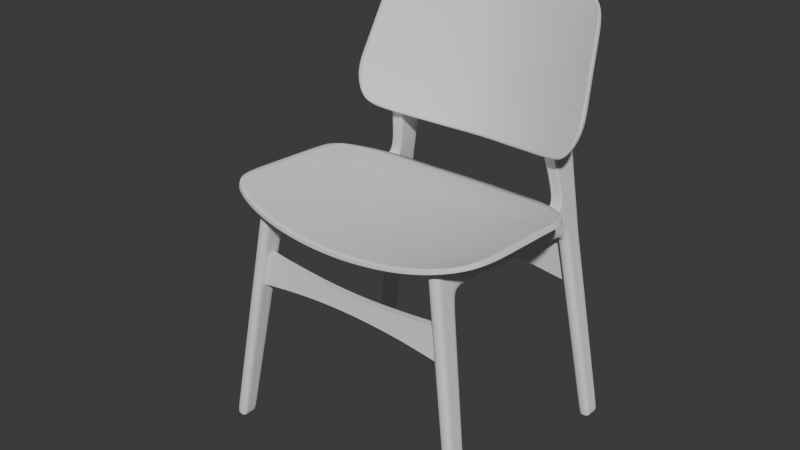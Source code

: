 # Source: chair.blend  (saved by Blender 5.1.30; exported with 4.5.12 LTS)
import bpy
from mathutils import Matrix  # noqa: F401  (used for matrix-valued properties, if any)

bpy.ops.wm.read_factory_settings(use_empty=True)
scene = bpy.context.scene
scene.name = 'Scene'

# ---- collections
col_chair = bpy.data.collections.new('chair'); scene.collection.children.link(col_chair)
col_references = bpy.data.collections.new('References'); scene.collection.children.link(col_references)

# ---- world
world_world = bpy.data.worlds.new('World'); scene.world = world_world
world_world.use_nodes = True; world_world.node_tree.nodes.clear()
_N = world_world.node_tree.nodes; _L = world_world.node_tree.links
n0 = _N.new('ShaderNodeOutputWorld'); n0.name = 'World Output'; n0.location = (200, 100)
n1 = _N.new('ShaderNodeBackground'); n1.name = 'Background'; n1.location = (-200, 100)
n1.inputs[0].default_value = (0.05088, 0.05088, 0.05088, 1.0)
_L.new(n1.outputs[0], n0.inputs[0])
n0.is_active_output = True
world_world.color = (0.05088, 0.05088, 0.05088)
world_world.sun_shadow_jitter_overblur = 0.0

# ---- meshes
me_cube_001 = bpy.data.meshes.new('Cube.001')
me_cube_001.from_pydata([(-0.09391, -0.09092, -0.09391), (-0.0829, 0.05251, 2.284), (-0.09391, 0.08223, -0.09391), (-0.0829, 0.2948, 2.272), (0.09391, -0.09092, -0.09391), (0.1049, 0.05251, 2.284), (0.09391, 0.08223, -0.09391), (0.1049, 0.2948, 2.272), (-0.0829, 0.03667, 2.026), (-0.08666, 0.2713, 2.011), (0.1012, 0.2713, 2.011), (0.1049, 0.03667, 2.026), (-0.0829, 1.851, 2.19), (0.1049, 1.851, 2.19), (-0.1004, 1.864, 1.798), (0.08743, 1.864, 1.798), (-0.0829, 2.077, 2.199), (0.1049, 2.077, 2.199), (-0.09661, 2.09, 1.821), (0.0912, 2.09, 1.821), (-0.09391, 1.999, -0.09255), (0.09391, 1.999, -0.09255), (-0.09391, 2.178, -0.09287), (0.09391, 2.178, -0.09287), (-0.07932, 1.739, 2.738), (0.1049, 1.726, 2.725), (-0.0829, 2.072, 2.734), (0.1049, 2.072, 2.734), (-0.0829, 2.074, 3.568), (0.1049, 2.059, 3.568), (-0.0829, 2.23, 3.576), (0.1049, 2.23, 3.576), (-0.0829, 2.094, 3.625), (0.1049, 2.082, 3.625), (-0.0829, 2.184, 3.662), (0.1049, 2.184, 3.662), (-0.0812, 2.111, 3.684), (0.1032, 2.103, 3.684), (-0.0812, 2.12, 3.714), (0.1032, 2.112, 3.714), (-0.09391, 0.08426, -0.07158), (0.09391, 0.08426, -0.07158), (0.09391, -0.08955, -0.07157), (-0.09391, -0.08955, -0.07157), (-0.09391, -0.02843, -0.09391), (-0.0829, 0.1399, 2.28), (0.09391, -0.02843, -0.09391), (0.1049, 0.1399, 2.28), (0.1038, 0.1214, 2.022), (-0.08397, 0.1214, 2.022), (-0.09391, -0.02682, -0.07157), (0.09391, -0.02682, -0.07157), (-0.08317, 0.03354, 1.974), (-0.08694, 0.2667, 1.959), (0.1009, 0.2667, 1.959), (0.1046, 0.03354, 1.974), (-0.08425, 0.1177, 1.97), (0.1036, 0.1177, 1.97), (-0.1005, 1.866, 1.769), (0.08727, 1.866, 1.769), (-0.09678, 2.091, 1.792), (0.09104, 2.091, 1.792), (-0.0829, 1.043, 2.233), (-0.09037, 1.037, 1.919), (0.09744, 1.037, 1.919), (0.1049, 1.043, 2.233), (-0.0829, 0.2082, 2.276), (0.09391, 0.02039, -0.09391), (-0.08516, 0.1875, 2.017), (-0.09391, 0.02218, -0.07158), (-0.09391, 0.02039, -0.09391), (0.1049, 0.2082, 2.276), (0.1027, 0.1875, 2.017), (0.09391, 0.02218, -0.07158), (0.1024, 0.1834, 1.965), (-0.08544, 0.1834, 1.965), (-0.09385, 1.997, -0.07655), (-0.09382, 2.178, -0.07668), (0.09397, 1.997, -0.07655), (0.094, 2.178, -0.07668), (-0.09909, 1.941, 1.806), (0.08872, 1.941, 1.806), (-0.0829, 1.928, 2.193), (0.1049, 1.928, 2.193), (-0.09391, 2.06, -0.09266), (0.09391, 2.06, -0.09266), (-0.0829, 1.907, 2.728), (0.1049, 1.907, 2.728), (-0.0829, 2.128, 3.571), (0.1049, 2.128, 3.571), (-0.0829, 2.125, 3.638), (0.1049, 2.125, 3.638), (-0.0812, 2.114, 3.694), (0.1032, 2.106, 3.694), (0.08856, 1.943, 1.777), (-0.09925, 1.943, 1.777), (0.09398, 2.059, -0.07659), (-0.09384, 2.059, -0.07659), (-0.09785, 2.015, 1.813), (-0.0829, 2.003, 2.196), (-0.09391, 2.119, -0.09276), (-0.0829, 1.989, 2.731), (-0.0829, 2.179, 3.574), (-0.0829, 2.154, 3.65), (-0.0812, 2.117, 3.704), (0.0898, 2.017, 1.784), (0.09399, 2.118, -0.07663), (0.08996, 2.015, 1.813), (0.1049, 2.003, 2.196), (0.09391, 2.119, -0.09276), (0.1049, 1.989, 2.731), (0.1049, 2.179, 3.574), (0.1049, 2.154, 3.65), (0.1032, 2.109, 3.704), (-0.09802, 2.017, 1.784), (-0.09383, 2.118, -0.07663), (-0.08741, 1.448, 2.195), (0.1004, 1.448, 2.195), (-0.09037, 1.451, 1.877), (0.09744, 1.451, 1.877), (-0.1039, 1.554, 2.128), (0.08388, 1.554, 2.128), (-0.09037, 1.554, 1.867), (0.09744, 1.554, 1.867), (-0.1048, 1.773, 2.114), (0.08306, 1.773, 2.114), (-0.09037, 1.783, 1.843), (0.09744, 1.783, 1.843)], [], [(68, 66, 3, 9), (126, 124, 12, 14), (48, 47, 5, 11), (5, 1, 8, 11), (57, 48, 11, 55), (11, 8, 52, 55), (75, 68, 9, 53), (127, 126, 14, 15), (125, 127, 15, 13), (124, 125, 13, 12), (98, 99, 16, 18), (108, 107, 19, 17), (82, 12, 24, 86), (115, 77, 22, 100), (96, 78, 21, 85), (109, 100, 22, 23), (108, 17, 27, 110), (17, 16, 26, 27), (88, 28, 32, 90), (86, 24, 28, 88), (12, 13, 25, 24), (110, 27, 31, 111), (112, 35, 39, 113), (24, 25, 29, 28), (111, 31, 35, 112), (31, 30, 34, 35), (90, 32, 36, 92), (35, 34, 38, 39), (70, 69, 40, 2), (32, 33, 37, 36), (46, 51, 42, 4), (67, 73, 51, 46), (0, 43, 50, 44), (52, 8, 49, 56), (74, 72, 48, 57), (71, 66, 45, 47), (72, 71, 47, 48), (8, 1, 45, 49), (42, 43, 0, 4), (2, 40, 41, 6), (104, 113, 39, 38), (28, 29, 33, 32), (27, 26, 30, 31), (77, 79, 23, 22), (18, 16, 17, 19), (78, 76, 20, 21), (40, 53, 54, 41), (18, 19, 61, 60), (44, 46, 4, 0), (53, 9, 10, 54), (47, 45, 1, 5), (73, 74, 57, 51), (43, 52, 56, 50), (69, 75, 53, 40), (55, 52, 43, 42), (51, 57, 55, 42), (3, 7, 65, 62), (15, 14, 58, 59), (81, 15, 59, 94), (98, 18, 60, 114), (2, 6, 67, 70), (7, 10, 64, 65), (10, 9, 63, 64), (9, 3, 62, 63), (70, 67, 46, 44), (50, 56, 75, 69), (41, 54, 74, 73), (10, 7, 71, 72), (7, 3, 66, 71), (54, 10, 72, 74), (6, 41, 73, 67), (44, 50, 69, 70), (56, 49, 68, 75), (49, 45, 66, 68), (59, 58, 76, 78), (60, 61, 79, 77), (94, 59, 78, 96), (114, 60, 77, 115), (58, 95, 97, 76), (105, 94, 96, 106), (14, 80, 95, 58), (107, 81, 94, 105), (36, 37, 93, 92), (103, 90, 92, 104), (29, 89, 91, 33), (33, 91, 93, 37), (25, 87, 89, 29), (101, 86, 88, 102), (102, 88, 90, 103), (13, 83, 87, 25), (21, 20, 84, 85), (106, 96, 85, 109), (76, 97, 84, 20), (99, 82, 86, 101), (13, 15, 81, 83), (14, 12, 82, 80), (16, 99, 101, 26), (79, 106, 109, 23), (30, 102, 103, 34), (26, 101, 102, 30), (34, 103, 104, 38), (19, 107, 105, 61), (61, 105, 106, 79), (95, 114, 115, 97), (80, 98, 114, 95), (92, 93, 113, 104), (89, 111, 112, 91), (91, 112, 113, 93), (87, 110, 111, 89), (83, 108, 110, 87), (85, 84, 100, 109), (97, 115, 100, 84), (83, 81, 107, 108), (80, 82, 99, 98), (62, 65, 117, 116), (65, 64, 119, 117), (64, 63, 118, 119), (63, 62, 116, 118), (116, 117, 121, 120), (117, 119, 123, 121), (119, 118, 122, 123), (120, 121, 125, 124), (121, 123, 127, 125), (123, 122, 126, 127), (122, 120, 124, 126), (118, 116, 120, 122)])
me_cube_001.polygons.foreach_set('use_smooth', [True] * 126)
_k = {(3, 66): 1.0, (5, 47): 1.0, (12, 124): 1.0, (13, 125): 1.0, (12, 24): 1.0, (13, 25): 1.0, (24, 28): 1.0, (25, 29): 1.0, (28, 32): 1.0, (29, 33): 1.0, (38, 104): 1.0, (37, 93): 1.0, (33, 37): 1.0, (32, 36): 1.0, (1, 45): 1.0, (47, 71): 1.0, (3, 62): 1.0, (7, 65): 1.0, (1, 5): 1.0, (24, 25): 1.0, (45, 66): 1.0, (7, 71): 1.0, (36, 92): 1.0, (93, 113): 1.0, (92, 104): 1.0, (39, 113): 1.0, (62, 116): 1.0, (65, 117): 1.0, (116, 117): 1.0, (116, 120): 1.0, (117, 121): 1.0, (120, 124): 1.0, (121, 125): 1.0}
me_cube_001.attributes.new('crease_edge', 'FLOAT', 'EDGE').data.foreach_set('value', [_k.get((min(e.vertices), max(e.vertices)), 0.0) for e in me_cube_001.edges])
_uv = me_cube_001.uv_layers.new(name='UVMap')
_uv.uv.foreach_set('vector', [0.5974, 0.1607, 0.625, 0.1607, 0.625, 0.25, 0.5974, 0.25, 0.5974, 0.25, 0.625, 0.25, 0.625, 0.25, 0.5974, 0.25, 0.5974, 0.6598, 0.625, 0.6598, 0.625, 0.75, 0.5974, 0.75, 0.625, 0.75, 0.625, 1.0, 0.5974, 1.0, 0.5974, 0.75, 0.5919, 0.6598, 0.5974, 0.6598, 0.5974, 0.75, 0.5919, 0.75, 0.5974, 0.75, 0.5974, 1.0, 0.5919, 1.0, 0.5919, 0.75, 0.5919, 0.1607, 0.5974, 0.1607, 0.5974, 0.25, 0.5919, 0.25, 0.5974, 0.5, 0.5974, 0.25, 0.5974, 0.25, 0.5974, 0.5, 0.625, 0.5, 0.5974, 0.5, 0.5974, 0.5, 0.625, 0.5, 0.875, 0.5, 0.625, 0.5, 0.625, 0.5, 0.875, 0.5, 0.5974, 0.25, 0.625, 0.25, 0.625, 0.25, 0.5974, 0.25, 0.625, 0.5, 0.5974, 0.5, 0.5974, 0.5, 0.625, 0.5, 0.625, 0.25, 0.625, 0.25, 0.625, 0.25, 0.625, 0.25, 0.5974, 0.25, 0.5974, 0.25, 0.5974, 0.25, 0.5974, 0.25, 0.5974, 0.5, 0.5974, 0.5, 0.5974, 0.5, 0.5974, 0.5, 0.5974, 0.5, 0.5974, 0.25, 0.5974, 0.25, 0.5974, 0.5, 0.625, 0.5, 0.625, 0.5, 0.625, 0.5, 0.625, 0.5, 0.625, 0.5, 0.625, 0.25, 0.625, 0.25, 0.625, 0.5, 0.625, 0.25, 0.625, 0.25, 0.625, 0.25, 0.625, 0.25, 0.625, 0.25, 0.625, 0.25, 0.625, 0.25, 0.625, 0.25, 0.875, 0.5, 0.625, 0.5, 0.625, 0.5, 0.875, 0.5, 0.625, 0.5, 0.625, 0.5, 0.625, 0.5, 0.625, 0.5, 0.625, 0.5, 0.625, 0.5, 0.625, 0.5, 0.625, 0.5, 0.875, 0.5, 0.625, 0.5, 0.625, 0.5, 0.875, 0.5, 0.625, 0.5, 0.625, 0.5, 0.625, 0.5, 0.625, 0.5, 0.625, 0.5, 0.625, 0.25, 0.625, 0.25, 0.625, 0.5, 0.625, 0.25, 0.625, 0.25, 0.625, 0.25, 0.625, 0.25, 0.625, 0.5, 0.625, 0.25, 0.625, 0.25, 0.625, 0.5, 0.375, 0.1607, 0.3774, 0.1607, 0.3774, 0.25, 0.375, 0.25, 0.875, 0.5, 0.625, 0.5, 0.625, 0.5, 0.875, 0.5, 0.375, 0.6598, 0.3774, 0.6598, 0.3774, 0.75, 0.375, 0.75, 0.375, 0.5893, 0.3774, 0.5893, 0.3774, 0.6598, 0.375, 0.6598, 0.375, 0.0, 0.3774, 0.0, 0.3774, 0.09023, 0.375, 0.09022, 0.5919, 0.0, 0.5974, 0.0, 0.5974, 0.09023, 0.5919, 0.09022, 0.5919, 0.5893, 0.5974, 0.5893, 0.5974, 0.6598, 0.5919, 0.6598, 0.625, 0.5893, 0.875, 0.5893, 0.875, 0.6598, 0.625, 0.6598, 0.5974, 0.5893, 0.625, 0.5893, 0.625, 0.6598, 0.5974, 0.6598, 0.5974, 0.0, 0.625, 0.0, 0.625, 0.09023, 0.5974, 0.09023, 0.3774, 0.75, 0.3774, 1.0, 0.375, 1.0, 0.375, 0.75, 0.375, 0.25, 0.3774, 0.25, 0.3774, 0.5, 0.375, 0.5, 0.875, 0.5, 0.625, 0.5, 0.625, 0.5, 0.875, 0.5, 0.875, 0.5, 0.625, 0.5, 0.625, 0.5, 0.875, 0.5, 0.625, 0.5, 0.625, 0.25, 0.625, 0.25, 0.625, 0.5, 0.5974, 0.25, 0.5974, 0.5, 0.5974, 0.5, 0.5974, 0.25, 0.5974, 0.25, 0.625, 0.25, 0.625, 0.5, 0.5974, 0.5, 0.5974, 0.5, 0.5974, 0.25, 0.5974, 0.25, 0.5974, 0.5, 0.3774, 0.25, 0.5919, 0.25, 0.5919, 0.5, 0.3774, 0.5, 0.5974, 0.25, 0.5974, 0.5, 0.5974, 0.5, 0.5974, 0.25, 0.125, 0.6598, 0.375, 0.6598, 0.375, 0.75, 0.125, 0.75, 0.5919, 0.25, 0.5974, 0.25, 0.5974, 0.5, 0.5919, 0.5, 0.625, 0.6598, 0.875, 0.6598, 0.875, 0.75, 0.625, 0.75, 0.3774, 0.5893, 0.5919, 0.5893, 0.5919, 0.6598, 0.3774, 0.6598, 0.3774, 0.0, 0.5919, 0.0, 0.5919, 0.09022, 0.3774, 0.09023, 0.3774, 0.1607, 0.5919, 0.1607, 0.5919, 0.25, 0.3774, 0.25, 0.5919, 0.75, 0.5919, 1.0, 0.3774, 1.0, 0.3774, 0.75, 0.3774, 0.6598, 0.5919, 0.6598, 0.5919, 0.75, 0.3774, 0.75, 0.875, 0.5, 0.625, 0.5, 0.625, 0.5, 0.875, 0.5, 0.5974, 0.5, 0.5974, 0.25, 0.5974, 0.25, 0.5974, 0.5, 0.5974, 0.5, 0.5974, 0.5, 0.5974, 0.5, 0.5974, 0.5, 0.5974, 0.25, 0.5974, 0.25, 0.5974, 0.25, 0.5974, 0.25, 0.125, 0.5, 0.375, 0.5, 0.375, 0.5893, 0.125, 0.5893, 0.625, 0.5, 0.5974, 0.5, 0.5974, 0.5, 0.625, 0.5, 0.5974, 0.5, 0.5974, 0.25, 0.5974, 0.25, 0.5974, 0.5, 0.5974, 0.25, 0.625, 0.25, 0.625, 0.25, 0.5974, 0.25, 0.125, 0.5893, 0.375, 0.5893, 0.375, 0.6598, 0.125, 0.6598, 0.3774, 0.09023, 0.5919, 0.09022, 0.5919, 0.1607, 0.3774, 0.1607, 0.3774, 0.5, 0.5919, 0.5, 0.5919, 0.5893, 0.3774, 0.5893, 0.5974, 0.5, 0.625, 0.5, 0.625, 0.5893, 0.5974, 0.5893, 0.625, 0.5, 0.875, 0.5, 0.875, 0.5893, 0.625, 0.5893, 0.5919, 0.5, 0.5974, 0.5, 0.5974, 0.5893, 0.5919, 0.5893, 0.375, 0.5, 0.3774, 0.5, 0.3774, 0.5893, 0.375, 0.5893, 0.375, 0.09022, 0.3774, 0.09023, 0.3774, 0.1607, 0.375, 0.1607, 0.5919, 0.09022, 0.5974, 0.09023, 0.5974, 0.1607, 0.5919, 0.1607, 0.5974, 0.09023, 0.625, 0.09023, 0.625, 0.1607, 0.5974, 0.1607, 0.5974, 0.5, 0.5974, 0.25, 0.5974, 0.25, 0.5974, 0.5, 0.5974, 0.25, 0.5974, 0.5, 0.5974, 0.5, 0.5974, 0.25, 0.5974, 0.5, 0.5974, 0.5, 0.5974, 0.5, 0.5974, 0.5, 0.5974, 0.25, 0.5974, 0.25, 0.5974, 0.25, 0.5974, 0.25, 0.5974, 0.25, 0.5974, 0.25, 0.5974, 0.25, 0.5974, 0.25, 0.5974, 0.5, 0.5974, 0.5, 0.5974, 0.5, 0.5974, 0.5, 0.5974, 0.25, 0.5974, 0.25, 0.5974, 0.25, 0.5974, 0.25, 0.5974, 0.5, 0.5974, 0.5, 0.5974, 0.5, 0.5974, 0.5, 0.875, 0.5, 0.625, 0.5, 0.625, 0.5, 0.875, 0.5, 0.625, 0.25, 0.625, 0.25, 0.625, 0.25, 0.625, 0.25, 0.625, 0.5, 0.625, 0.5, 0.625, 0.5, 0.625, 0.5, 0.625, 0.5, 0.625, 0.5, 0.625, 0.5, 0.625, 0.5, 0.625, 0.5, 0.625, 0.5, 0.625, 0.5, 0.625, 0.5, 0.625, 0.25, 0.625, 0.25, 0.625, 0.25, 0.625, 0.25, 0.625, 0.25, 0.625, 0.25, 0.625, 0.25, 0.625, 0.25, 0.625, 0.5, 0.625, 0.5, 0.625, 0.5, 0.625, 0.5, 0.5974, 0.5, 0.5974, 0.25, 0.5974, 0.25, 0.5974, 0.5, 0.5974, 0.5, 0.5974, 0.5, 0.5974, 0.5, 0.5974, 0.5, 0.5974, 0.25, 0.5974, 0.25, 0.5974, 0.25, 0.5974, 0.25, 0.625, 0.25, 0.625, 0.25, 0.625, 0.25, 0.625, 0.25, 0.625, 0.5, 0.5974, 0.5, 0.5974, 0.5, 0.625, 0.5, 0.5974, 0.25, 0.625, 0.25, 0.625, 0.25, 0.5974, 0.25, 0.625, 0.25, 0.625, 0.25, 0.625, 0.25, 0.625, 0.25, 0.5974, 0.5, 0.5974, 0.5, 0.5974, 0.5, 0.5974, 0.5, 0.625, 0.25, 0.625, 0.25, 0.625, 0.25, 0.625, 0.25, 0.625, 0.25, 0.625, 0.25, 0.625, 0.25, 0.625, 0.25, 0.625, 0.25, 0.625, 0.25, 0.625, 0.25, 0.625, 0.25, 0.5974, 0.5, 0.5974, 0.5, 0.5974, 0.5, 0.5974, 0.5, 0.5974, 0.5, 0.5974, 0.5, 0.5974, 0.5, 0.5974, 0.5, 0.5974, 0.25, 0.5974, 0.25, 0.5974, 0.25, 0.5974, 0.25, 0.5974, 0.25, 0.5974, 0.25, 0.5974, 0.25, 0.5974, 0.25, 0.875, 0.5, 0.625, 0.5, 0.625, 0.5, 0.875, 0.5, 0.625, 0.5, 0.625, 0.5, 0.625, 0.5, 0.625, 0.5, 0.625, 0.5, 0.625, 0.5, 0.625, 0.5, 0.625, 0.5, 0.625, 0.5, 0.625, 0.5, 0.625, 0.5, 0.625, 0.5, 0.625, 0.5, 0.625, 0.5, 0.625, 0.5, 0.625, 0.5, 0.5974, 0.5, 0.5974, 0.25, 0.5974, 0.25, 0.5974, 0.5, 0.5974, 0.25, 0.5974, 0.25, 0.5974, 0.25, 0.5974, 0.25, 0.625, 0.5, 0.5974, 0.5, 0.5974, 0.5, 0.625, 0.5, 0.5974, 0.25, 0.625, 0.25, 0.625, 0.25, 0.5974, 0.25, 0.875, 0.5, 0.625, 0.5, 0.625, 0.5, 0.875, 0.5, 0.625, 0.5, 0.5974, 0.5, 0.5974, 0.5, 0.625, 0.5, 0.5974, 0.5, 0.5974, 0.25, 0.5974, 0.25, 0.5974, 0.5, 0.5974, 0.25, 0.625, 0.25, 0.625, 0.25, 0.5974, 0.25, 0.875, 0.5, 0.625, 0.5, 0.625, 0.5, 0.875, 0.5, 0.625, 0.5, 0.5974, 0.5, 0.5974, 0.5, 0.625, 0.5, 0.5974, 0.5, 0.5974, 0.25, 0.5974, 0.25, 0.5974, 0.5, 0.875, 0.5, 0.625, 0.5, 0.625, 0.5, 0.875, 0.5, 0.625, 0.5, 0.5974, 0.5, 0.5974, 0.5, 0.625, 0.5, 0.5974, 0.5, 0.5974, 0.25, 0.5974, 0.25, 0.5974, 0.5, 0.5974, 0.25, 0.625, 0.25, 0.625, 0.25, 0.5974, 0.25, 0.5974, 0.25, 0.625, 0.25, 0.625, 0.25, 0.5974, 0.25])
me_cube_001.update()
me_cube = bpy.data.meshes.new('Cube')
me_cube.from_pydata([(-0.03785, -0.03519, -0.5091), (-0.03573, -0.03519, 0.03665), (-0.03785, 0.03519, -0.5091), (-0.03573, 0.03519, 0.03665), (0.03772, -0.03519, -0.5069), (0.03589, -0.03519, 0.0301), (0.03772, 0.03519, -0.5069), (0.03589, 0.03519, 0.0301), (0.02346, 0.03519, -0.4171), (0.01173, 0.03519, -0.3779), (-9.313e-10, 0.03519, -0.3629), (-0.01173, 0.03519, -0.3758), (-0.02346, 0.03519, -0.4193), (-0.02346, 0.03519, -0.03157), (-0.01173, 0.03519, -0.07154), (9.313e-10, 0.03519, -0.08934), (0.01173, 0.03519, -0.07154), (0.02346, 0.03519, -0.03157), (-0.02346, -0.03519, -0.4193), (-0.01173, -0.03519, -0.3758), (9.313e-10, -0.03519, -0.3629), (0.01173, -0.03519, -0.3779), (0.02346, -0.03519, -0.4171), (0.02346, -0.03519, -0.03157), (0.01173, -0.03519, -0.07154), (-9.313e-10, -0.03519, -0.08934), (-0.01173, -0.03519, -0.07154), (-0.02346, -0.03519, -0.03157), (-0.03731, 0.03519, -0.5056), (-0.03527, -0.03519, 0.03398), (-0.03527, 0.03519, 0.03398), (-0.03731, -0.03519, -0.5056), (0.03551, 0.03519, 0.02809), (0.03728, -0.03519, -0.5039), (0.03728, 0.03519, -0.5039), (0.03551, -0.03519, 0.02809)], [], [(0, 1, 3, 2), (34, 32, 7, 6), (6, 7, 5, 4), (31, 29, 1, 0), (34, 6, 4, 33), (30, 3, 1, 29), (32, 17, 23, 35), (17, 16, 24, 23), (16, 15, 25, 24), (15, 14, 26, 25), (14, 13, 27, 26), (28, 12, 18, 31), (12, 11, 19, 18), (11, 10, 20, 19), (10, 9, 21, 20), (9, 8, 22, 21), (33, 35, 23, 22), (22, 23, 24, 21), (21, 24, 25, 20), (20, 25, 26, 19), (19, 26, 27, 18), (28, 30, 13, 12), (12, 13, 14, 11), (11, 14, 15, 10), (10, 15, 16, 9), (9, 16, 17, 8), (2, 3, 30, 28), (2, 28, 31, 0), (13, 30, 29, 27), (18, 27, 29, 31), (4, 5, 35, 33), (7, 32, 35, 5), (8, 34, 33, 22), (8, 17, 32, 34)])
_k = {(0, 1): 1.0, (2, 3): 1.0, (2, 28): 1.0, (7, 32): 1.0, (6, 7): 1.0, (4, 5): 1.0, (4, 33): 1.0, (1, 29): 1.0, (8, 34): 1.0, (8, 9): 1.0, (9, 10): 1.0, (10, 11): 1.0, (11, 12): 1.0, (13, 30): 1.0, (13, 14): 1.0, (14, 15): 1.0, (15, 16): 1.0, (16, 17): 1.0, (18, 31): 1.0, (18, 19): 1.0, (19, 20): 1.0, (20, 21): 1.0, (21, 22): 1.0, (23, 35): 1.0, (23, 24): 1.0, (24, 25): 1.0, (25, 26): 1.0, (26, 27): 1.0, (12, 28): 1.0, (27, 29): 1.0, (3, 30): 1.0, (0, 31): 1.0, (17, 32): 1.0, (22, 33): 1.0, (6, 34): 1.0, (5, 35): 1.0}
me_cube.attributes.new('crease_edge', 'FLOAT', 'EDGE').data.foreach_set('value', [_k.get((min(e.vertices), max(e.vertices)), 0.0) for e in me_cube.edges])
_uv = me_cube.uv_layers.new(name='UVMap')
_uv.uv.foreach_set('vector', [0.375, 0.0, 0.625, 0.0, 0.625, 0.25, 0.375, 0.25, 0.375, 0.4986, 0.625, 0.4986, 0.625, 0.5, 0.375, 0.5, 0.375, 0.5, 0.625, 0.5, 0.625, 0.75, 0.375, 0.75, 0.375, 0.9984, 0.625, 0.9984, 0.625, 1.0, 0.375, 1.0, 0.3736, 0.5, 0.375, 0.5, 0.375, 0.75, 0.3736, 0.75, 0.8734, 0.5, 0.875, 0.5, 0.875, 0.75, 0.8734, 0.75, 0.6264, 0.5, 0.6667, 0.5, 0.6667, 0.75, 0.6264, 0.75, 0.6667, 0.5, 0.7083, 0.5, 0.7083, 0.75, 0.6667, 0.75, 0.7083, 0.5, 0.75, 0.5, 0.75, 0.75, 0.7083, 0.75, 0.75, 0.5, 0.7917, 0.5, 0.7917, 0.75, 0.75, 0.75, 0.7917, 0.5, 0.8333, 0.5, 0.8333, 0.75, 0.7917, 0.75, 0.1266, 0.5, 0.1667, 0.5, 0.1667, 0.75, 0.1266, 0.75, 0.1667, 0.5, 0.2083, 0.5, 0.2083, 0.75, 0.1667, 0.75, 0.2083, 0.5, 0.25, 0.5, 0.25, 0.75, 0.2083, 0.75, 0.25, 0.5, 0.2917, 0.5, 0.2917, 0.75, 0.25, 0.75, 0.2917, 0.5, 0.3333, 0.5, 0.3333, 0.75, 0.2917, 0.75, 0.375, 0.7514, 0.625, 0.7514, 0.625, 0.7917, 0.375, 0.7917, 0.375, 0.7917, 0.625, 0.7917, 0.625, 0.8333, 0.375, 0.8333, 0.375, 0.8333, 0.625, 0.8333, 0.625, 0.875, 0.375, 0.875, 0.375, 0.875, 0.625, 0.875, 0.625, 0.9167, 0.375, 0.9167, 0.375, 0.9167, 0.625, 0.9167, 0.625, 0.9583, 0.375, 0.9583, 0.375, 0.2516, 0.625, 0.2516, 0.625, 0.2917, 0.375, 0.2917, 0.375, 0.2917, 0.625, 0.2917, 0.625, 0.3333, 0.375, 0.3333, 0.375, 0.3333, 0.625, 0.3333, 0.625, 0.375, 0.375, 0.375, 0.375, 0.375, 0.625, 0.375, 0.625, 0.4167, 0.375, 0.4167, 0.375, 0.4167, 0.625, 0.4167, 0.625, 0.4583, 0.375, 0.4583, 0.375, 0.25, 0.625, 0.25, 0.625, 0.2516, 0.375, 0.2516, 0.125, 0.5, 0.1266, 0.5, 0.1266, 0.75, 0.125, 0.75, 0.8333, 0.5, 0.8734, 0.5, 0.8734, 0.75, 0.8333, 0.75, 0.375, 0.9583, 0.625, 0.9583, 0.625, 0.9984, 0.375, 0.9984, 0.375, 0.75, 0.625, 0.75, 0.625, 0.7514, 0.375, 0.7514, 0.625, 0.5, 0.6264, 0.5, 0.6264, 0.75, 0.625, 0.75, 0.3333, 0.5, 0.3736, 0.5, 0.3736, 0.75, 0.3333, 0.75, 0.375, 0.4583, 0.625, 0.4583, 0.625, 0.4986, 0.375, 0.4986])
me_cube.update()
me_cube_002 = bpy.data.meshes.new('Cube.002')
me_cube_002.from_pydata([(-0.03929, -0.04205, -0.6478), (-0.03624, -0.03519, 0.03665), (-0.03929, 0.0301, -0.6478), (-0.03624, 0.03519, 0.03665), (0.03847, -0.04205, -0.6455), (0.03571, -0.03519, 0.0301), (0.03847, 0.0301, -0.6455), (0.03571, 0.03519, 0.0301), (0.02405, 0.0301, -0.5535), (0.01202, 0.0301, -0.5133), (1.031e-06, 0.0301, -0.498), (-0.01202, 0.0301, -0.5112), (-0.02405, 0.0301, -0.5557), (-0.02346, 0.03519, -0.03157), (-0.01173, 0.03519, -0.07154), (9.313e-10, 0.03519, -0.08934), (0.01173, 0.03519, -0.07154), (0.02346, 0.03519, -0.03157), (-0.02405, -0.04205, -0.5557), (-0.01202, -0.04205, -0.5112), (1.033e-06, -0.04205, -0.498), (0.01202, -0.04205, -0.5133), (0.02405, -0.04205, -0.5535), (0.02346, -0.03519, -0.03157), (0.01173, -0.03519, -0.07154), (-9.313e-10, -0.03519, -0.08934), (-0.01173, -0.03519, -0.07154), (-0.02346, -0.03519, -0.03157), (0.03524, 0.03519, 0.02758), (0.0379, -0.04205, -0.6418), (0.0379, 0.0301, -0.6418), (0.03524, -0.03519, 0.02758), (-0.03829, 0.0301, -0.6413), (-0.03542, -0.03519, 0.03187), (-0.03542, 0.03519, 0.03187), (-0.03829, -0.04205, -0.6413)], [], [(0, 1, 3, 2), (30, 28, 7, 6), (6, 7, 5, 4), (35, 33, 1, 0), (30, 6, 4, 29), (34, 3, 1, 33), (28, 17, 23, 31), (17, 16, 24, 23), (16, 15, 25, 24), (15, 14, 26, 25), (14, 13, 27, 26), (32, 12, 18, 35), (12, 11, 19, 18), (11, 10, 20, 19), (10, 9, 21, 20), (9, 8, 22, 21), (29, 31, 23, 22), (22, 23, 24, 21), (21, 24, 25, 20), (20, 25, 26, 19), (19, 26, 27, 18), (32, 34, 13, 12), (12, 13, 14, 11), (11, 14, 15, 10), (10, 15, 16, 9), (9, 16, 17, 8), (4, 5, 31, 29), (7, 28, 31, 5), (8, 30, 29, 22), (8, 17, 28, 30), (2, 3, 34, 32), (2, 32, 35, 0), (13, 34, 33, 27), (18, 27, 33, 35)])
_k = {(0, 1): 1.0, (2, 3): 1.0, (2, 32): 1.0, (7, 28): 1.0, (6, 7): 1.0, (4, 5): 1.0, (4, 29): 1.0, (1, 33): 1.0, (8, 30): 1.0, (8, 9): 1.0, (9, 10): 1.0, (10, 11): 1.0, (11, 12): 1.0, (13, 34): 1.0, (13, 14): 1.0, (14, 15): 1.0, (15, 16): 1.0, (16, 17): 1.0, (18, 35): 1.0, (18, 19): 1.0, (19, 20): 1.0, (20, 21): 1.0, (21, 22): 1.0, (23, 31): 1.0, (23, 24): 1.0, (24, 25): 1.0, (25, 26): 1.0, (26, 27): 1.0, (22, 23): 1.0, (21, 24): 1.0, (20, 25): 1.0, (19, 26): 1.0, (18, 27): 1.0, (12, 13): 1.0, (11, 14): 1.0, (10, 15): 1.0, (9, 16): 1.0, (8, 17): 1.0, (17, 28): 1.0, (22, 29): 1.0, (6, 30): 1.0, (5, 31): 1.0, (12, 32): 1.0, (27, 33): 1.0, (3, 34): 1.0, (0, 35): 1.0}
me_cube_002.attributes.new('crease_edge', 'FLOAT', 'EDGE').data.foreach_set('value', [_k.get((min(e.vertices), max(e.vertices)), 0.0) for e in me_cube_002.edges])
_uv = me_cube_002.uv_layers.new(name='UVMap')
_uv.uv.foreach_set('vector', [0.375, 0.0, 0.625, 0.0, 0.625, 0.25, 0.375, 0.25, 0.375, 0.4983, 0.625, 0.4983, 0.625, 0.5, 0.375, 0.5, 0.375, 0.5, 0.625, 0.5, 0.625, 0.75, 0.375, 0.75, 0.375, 0.9971, 0.625, 0.9971, 0.625, 1.0, 0.375, 1.0, 0.3733, 0.5, 0.375, 0.5, 0.375, 0.75, 0.3733, 0.75, 0.8721, 0.5, 0.875, 0.5, 0.875, 0.75, 0.8721, 0.75, 0.6267, 0.5, 0.6667, 0.5, 0.6667, 0.75, 0.6267, 0.75, 0.6667, 0.5, 0.7083, 0.5, 0.7083, 0.75, 0.6667, 0.75, 0.7083, 0.5, 0.75, 0.5, 0.75, 0.75, 0.7083, 0.75, 0.75, 0.5, 0.7917, 0.5, 0.7917, 0.75, 0.75, 0.75, 0.7917, 0.5, 0.8333, 0.5, 0.8333, 0.75, 0.7917, 0.75, 0.1279, 0.5, 0.1667, 0.5, 0.1667, 0.75, 0.1279, 0.75, 0.1667, 0.5, 0.2083, 0.5, 0.2083, 0.75, 0.1667, 0.75, 0.2083, 0.5, 0.25, 0.5, 0.25, 0.75, 0.2083, 0.75, 0.25, 0.5, 0.2917, 0.5, 0.2917, 0.75, 0.25, 0.75, 0.2917, 0.5, 0.3333, 0.5, 0.3333, 0.75, 0.2917, 0.75, 0.375, 0.7517, 0.625, 0.7517, 0.625, 0.7917, 0.375, 0.7917, 0.375, 0.7917, 0.625, 0.7917, 0.625, 0.8333, 0.375, 0.8333, 0.375, 0.8333, 0.625, 0.8333, 0.625, 0.875, 0.375, 0.875, 0.375, 0.875, 0.625, 0.875, 0.625, 0.9167, 0.375, 0.9167, 0.375, 0.9167, 0.625, 0.9167, 0.625, 0.9583, 0.375, 0.9583, 0.375, 0.2529, 0.625, 0.2529, 0.625, 0.2917, 0.375, 0.2917, 0.375, 0.2917, 0.625, 0.2917, 0.625, 0.3333, 0.375, 0.3333, 0.375, 0.3333, 0.625, 0.3333, 0.625, 0.375, 0.375, 0.375, 0.375, 0.375, 0.625, 0.375, 0.625, 0.4167, 0.375, 0.4167, 0.375, 0.4167, 0.625, 0.4167, 0.625, 0.4583, 0.375, 0.4583, 0.375, 0.75, 0.625, 0.75, 0.625, 0.7517, 0.375, 0.7517, 0.625, 0.5, 0.6267, 0.5, 0.6267, 0.75, 0.625, 0.75, 0.3333, 0.5, 0.3733, 0.5, 0.3733, 0.75, 0.3333, 0.75, 0.375, 0.4583, 0.625, 0.4583, 0.625, 0.4983, 0.375, 0.4983, 0.375, 0.25, 0.625, 0.25, 0.625, 0.2529, 0.375, 0.2529, 0.125, 0.5, 0.1279, 0.5, 0.1279, 0.75, 0.125, 0.75, 0.8333, 0.5, 0.8721, 0.5, 0.8721, 0.75, 0.8333, 0.75, 0.375, 0.9583, 0.625, 0.9583, 0.625, 0.9971, 0.375, 0.9971])
me_cube_002.update()
me_plane = bpy.data.meshes.new('Plane')
me_plane.from_pydata([(0.958, -0.7981, 0.07823), (1.0, 0.568, 0.05281), (0.1429, -0.9946, -0.1097), (0.4286, -0.9783, -0.0793), (0.7143, -0.9134, -0.02076), (0.7143, 0.8863, -0.03188), (0.4286, 0.9838, -0.0814), (0.1429, 1.06, -0.1067), (1.0, -0.517, 0.07163), (1.0, -0.2, 0.06703), (1.0, 0.2, 0.06703), (1.0, 0.3454, 0.06266), (0.1429, -0.6, -0.11), (0.1429, -0.2, -0.11), (0.1429, 0.2, -0.11), (0.1429, 0.3455, -0.1242), (0.4286, -0.6, -0.0805), (0.4286, -0.2, -0.0805), (0.4286, 0.2, -0.0805), (0.4286, 0.3455, -0.09462), (0.7143, -0.6, -0.02557), (0.7143, -0.2, -0.02557), (0.7143, 0.2, -0.02557), (0.7143, 0.3455, -0.03969), (0.9703, -0.7981, 0.04018), (1.012, 0.568, 0.01476), (0.1449, -0.9946, -0.1497), (0.4344, -0.9783, -0.1189), (0.7242, -0.9134, -0.0595), (0.7242, 0.8863, -0.07062), (0.4344, 0.9838, -0.121), (0.1449, 1.06, -0.1467), (1.012, -0.517, 0.03358), (1.012, -0.2, 0.02898), (1.012, 0.2, 0.02898), (1.012, 0.3454, 0.02461), (0.1449, -0.6, -0.15), (0.1449, -0.2, -0.15), (0.1449, 0.2, -0.15), (0.1449, 0.3455, -0.1641), (0.4344, -0.6, -0.1201), (0.4344, -0.2, -0.1201), (0.4344, 0.2, -0.1201), (0.4344, 0.3455, -0.1342), (0.7242, -0.6, -0.06431), (0.7242, -0.2, -0.06431), (0.7242, 0.2, -0.06431), (0.7242, 0.3455, -0.07843), (0.0, -0.9946, -0.1097), (0.0, 1.06, -0.1067), (0.0, -0.6, -0.11), (0.0, -0.2, -0.11), (0.0, 0.2, -0.11), (0.0, 0.3455, -0.1242), (0.0, -0.9946, -0.1497), (0.0, 1.06, -0.1467), (0.0, -0.6, -0.15), (0.0, -0.2, -0.15), (0.0, 0.2, -0.15), (0.0, 0.3455, -0.1641)], [], [(23, 11, 1, 5), (53, 15, 7, 49), (15, 19, 6, 7), (19, 23, 5, 6), (3, 4, 20, 16), (16, 20, 21, 17), (17, 21, 22, 18), (18, 22, 23, 19), (2, 3, 16, 12), (12, 16, 17, 13), (13, 17, 18, 14), (14, 18, 19, 15), (48, 2, 12, 50), (50, 12, 13, 51), (51, 13, 14, 52), (52, 14, 15, 53), (4, 0, 8, 20), (20, 8, 9, 21), (21, 9, 10, 22), (22, 10, 11, 23), (47, 29, 25, 35), (59, 55, 31, 39), (39, 31, 30, 43), (43, 30, 29, 47), (27, 40, 44, 28), (40, 41, 45, 44), (41, 42, 46, 45), (42, 43, 47, 46), (26, 36, 40, 27), (36, 37, 41, 40), (37, 38, 42, 41), (38, 39, 43, 42), (54, 56, 36, 26), (56, 57, 37, 36), (57, 58, 38, 37), (58, 59, 39, 38), (28, 44, 32, 24), (44, 45, 33, 32), (45, 46, 34, 33), (46, 47, 35, 34), (0, 4, 28, 24), (1, 11, 35, 25), (3, 2, 26, 27), (4, 3, 27, 28), (5, 1, 25, 29), (6, 5, 29, 30), (7, 6, 30, 31), (49, 7, 31, 55), (8, 0, 24, 32), (9, 8, 32, 33), (10, 9, 33, 34), (11, 10, 34, 35), (2, 48, 54, 26)])
me_plane.polygons.foreach_set('use_smooth', [True] * 53)
_k = {(0, 4): 1.0, (1, 11): 1.0, (2, 48): 1.0, (2, 3): 1.0, (3, 4): 1.0, (1, 5): 1.0, (5, 6): 1.0, (6, 7): 1.0, (0, 8): 1.0, (8, 9): 1.0, (9, 10): 1.0, (10, 11): 1.0, (24, 28): 1.0, (25, 35): 1.0, (26, 54): 1.0, (26, 27): 1.0, (27, 28): 1.0, (25, 29): 1.0, (29, 30): 1.0, (30, 31): 1.0, (24, 32): 1.0, (32, 33): 1.0, (33, 34): 1.0, (34, 35): 1.0, (7, 49): 1.0, (31, 55): 1.0}
me_plane.attributes.new('crease_edge', 'FLOAT', 'EDGE').data.foreach_set('value', [_k.get((min(e.vertices), max(e.vertices)), 0.0) for e in me_plane.edges])
_uv = me_plane.uv_layers.new(name='UVMap')
_uv.uv.foreach_set('vector', [0.8571, 0.8, 1.0, 0.8, 1.0, 1.0, 0.8571, 1.0, 0.5, 0.8, 0.5714, 0.8, 0.5714, 1.0, 0.5, 1.0, 0.5714, 0.8, 0.7143, 0.8, 0.7143, 1.0, 0.5714, 1.0, 0.7143, 0.8, 0.8571, 0.8, 0.8571, 1.0, 0.7143, 1.0, 0.7143, 0.0, 0.8571, 0.0, 0.8571, 0.2, 0.7143, 0.2, 0.7143, 0.2, 0.8571, 0.2, 0.8571, 0.4, 0.7143, 0.4, 0.7143, 0.4, 0.8571, 0.4, 0.8571, 0.6, 0.7143, 0.6, 0.7143, 0.6, 0.8571, 0.6, 0.8571, 0.8, 0.7143, 0.8, 0.5714, 0.0, 0.7143, 0.0, 0.7143, 0.2, 0.5714, 0.2, 0.5714, 0.2, 0.7143, 0.2, 0.7143, 0.4, 0.5714, 0.4, 0.5714, 0.4, 0.7143, 0.4, 0.7143, 0.6, 0.5714, 0.6, 0.5714, 0.6, 0.7143, 0.6, 0.7143, 0.8, 0.5714, 0.8, 0.5, 0.0, 0.5714, 0.0, 0.5714, 0.2, 0.5, 0.2, 0.5, 0.2, 0.5714, 0.2, 0.5714, 0.4, 0.5, 0.4, 0.5, 0.4, 0.5714, 0.4, 0.5714, 0.6, 0.5, 0.6, 0.5, 0.6, 0.5714, 0.6, 0.5714, 0.8, 0.5, 0.8, 0.8571, 0.0, 1.0, 0.0, 1.0, 0.2, 0.8571, 0.2, 0.8571, 0.2, 1.0, 0.2, 1.0, 0.4, 0.8571, 0.4, 0.8571, 0.4, 1.0, 0.4, 1.0, 0.6, 0.8571, 0.6, 0.8571, 0.6, 1.0, 0.6, 1.0, 0.8, 0.8571, 0.8, 0.8571, 0.8, 0.8571, 1.0, 1.0, 1.0, 1.0, 0.8, 0.5, 0.8, 0.5, 1.0, 0.5714, 1.0, 0.5714, 0.8, 0.5714, 0.8, 0.5714, 1.0, 0.7143, 1.0, 0.7143, 0.8, 0.7143, 0.8, 0.7143, 1.0, 0.8571, 1.0, 0.8571, 0.8, 0.7143, 0.0, 0.7143, 0.2, 0.8571, 0.2, 0.8571, 0.0, 0.7143, 0.2, 0.7143, 0.4, 0.8571, 0.4, 0.8571, 0.2, 0.7143, 0.4, 0.7143, 0.6, 0.8571, 0.6, 0.8571, 0.4, 0.7143, 0.6, 0.7143, 0.8, 0.8571, 0.8, 0.8571, 0.6, 0.5714, 0.0, 0.5714, 0.2, 0.7143, 0.2, 0.7143, 0.0, 0.5714, 0.2, 0.5714, 0.4, 0.7143, 0.4, 0.7143, 0.2, 0.5714, 0.4, 0.5714, 0.6, 0.7143, 0.6, 0.7143, 0.4, 0.5714, 0.6, 0.5714, 0.8, 0.7143, 0.8, 0.7143, 0.6, 0.5, 0.0, 0.5, 0.2, 0.5714, 0.2, 0.5714, 0.0, 0.5, 0.2, 0.5, 0.4, 0.5714, 0.4, 0.5714, 0.2, 0.5, 0.4, 0.5, 0.6, 0.5714, 0.6, 0.5714, 0.4, 0.5, 0.6, 0.5, 0.8, 0.5714, 0.8, 0.5714, 0.6, 0.8571, 0.0, 0.8571, 0.2, 1.0, 0.2, 1.0, 0.0, 0.8571, 0.2, 0.8571, 0.4, 1.0, 0.4, 1.0, 0.2, 0.8571, 0.4, 0.8571, 0.6, 1.0, 0.6, 1.0, 0.4, 0.8571, 0.6, 0.8571, 0.8, 1.0, 0.8, 1.0, 0.6, 1.0, 0.0, 0.8571, 0.0, 0.8571, 0.0, 1.0, 0.0, 1.0, 1.0, 1.0, 0.8, 1.0, 0.8, 1.0, 1.0, 0.7143, 0.0, 0.5714, 0.0, 0.5714, 0.0, 0.7143, 0.0, 0.8571, 0.0, 0.7143, 0.0, 0.7143, 0.0, 0.8571, 0.0, 0.8571, 1.0, 1.0, 1.0, 1.0, 1.0, 0.8571, 1.0, 0.7143, 1.0, 0.8571, 1.0, 0.8571, 1.0, 0.7143, 1.0, 0.5714, 1.0, 0.7143, 1.0, 0.7143, 1.0, 0.5714, 1.0, 0.5, 1.0, 0.5714, 1.0, 0.5714, 1.0, 0.5, 1.0, 1.0, 0.2, 1.0, 0.0, 1.0, 0.0, 1.0, 0.2, 1.0, 0.4, 1.0, 0.2, 1.0, 0.2, 1.0, 0.4, 1.0, 0.6, 1.0, 0.4, 1.0, 0.4, 1.0, 0.6, 1.0, 0.8, 1.0, 0.6, 1.0, 0.6, 1.0, 0.8, 0.5714, 0.0, 0.5, 0.0, 0.5, 0.0, 0.5714, 0.0])
me_plane.update()
me_plane_003 = bpy.data.meshes.new('Plane.003')
me_plane_003.from_pydata([(0.9108, -0.8814, -0.008136), (0.8723, 0.8359, -0.04534), (0.988, -0.5788, 0.01699), (0.988, -0.3792, 0.01554), (0.9751, -0.2125, 0.007464), (0.9571, 0.002582, -0.001682), (0.9402, 0.2166, -0.01112), (0.9236, 0.4303, -0.02062), (0.9071, 0.6441, -0.03011), (0.0, -0.9492, -0.3902), (0.25, -0.9528, -0.3451), (0.5, -0.9457, -0.2604), (0.75, -0.9303, -0.1163), (0.75, 1.0, -0.1348), (0.5, 1.065, -0.2223), (0.25, 1.115, -0.2992), (0.0, 1.131, -0.3271), (0.75, -0.7234, -0.1276), (0.5, -0.7064, -0.2588), (0.25, -0.6993, -0.34), (0.0, -0.693, -0.3833), (0.75, -0.4696, -0.1266), (0.5, -0.4491, -0.2525), (0.25, -0.4386, -0.333), (0.0, -0.4304, -0.3748), (0.75, -0.2131, -0.125), (0.5, -0.1875, -0.2451), (0.25, -0.1728, -0.3247), (0.0, -0.1627, -0.3649), (0.75, 0.04473, -0.123), (0.5, 0.07628, -0.2371), (0.25, 0.09568, -0.3157), (0.0, 0.1075, -0.3543), (0.75, 0.302, -0.1212), (0.5, 0.34, -0.2291), (0.25, 0.3641, -0.3067), (0.0, 0.3776, -0.3438), (0.75, 0.5565, -0.12), (0.5, 0.6013, -0.2217), (0.25, 0.63, -0.2984), (0.0, 0.645, -0.334), (0.75, 0.807, -0.1199), (0.5, 0.8574, -0.2157), (0.25, 0.8905, -0.2915), (0.0, 0.9068, -0.3257), (0.9108, -0.879, -0.04772), (0.8723, 0.8387, -0.08479), (0.988, -0.5764, -0.0226), (0.988, -0.3768, -0.02403), (0.9751, -0.21, -0.03208), (0.9571, 0.005314, -0.04117), (0.9402, 0.2194, -0.05058), (0.9236, 0.4332, -0.06007), (0.9071, 0.6469, -0.06957), (0.0, -0.9477, -0.4302), (0.25, -0.9517, -0.3852), (0.5, -0.945, -0.3008), (0.75, -0.9311, -0.1569), (0.75, 1.0, -0.175), (0.5, 1.067, -0.2625), (0.25, 1.116, -0.3392), (0.0, 1.133, -0.3671), (0.75, -0.7242, -0.1681), (0.5, -0.7057, -0.2991), (0.25, -0.6983, -0.3801), (0.0, -0.6915, -0.4233), (0.75, -0.4703, -0.1672), (0.5, -0.4483, -0.2928), (0.25, -0.4375, -0.3731), (0.0, -0.4289, -0.4147), (0.75, -0.2137, -0.1655), (0.5, -0.1867, -0.2854), (0.25, -0.1717, -0.3648), (0.0, -0.1612, -0.4048), (0.75, 0.0443, -0.1634), (0.5, 0.07723, -0.2774), (0.25, 0.0968, -0.3558), (0.0, 0.109, -0.3943), (0.75, 0.3017, -0.1615), (0.5, 0.3411, -0.2693), (0.25, 0.3653, -0.3468), (0.0, 0.3792, -0.3838), (0.75, 0.5565, -0.1603), (0.5, 0.6025, -0.262), (0.25, 0.6311, -0.3384), (0.0, 0.6465, -0.374), (0.75, 0.8072, -0.1602), (0.5, 0.8588, -0.2559), (0.25, 0.8917, -0.3315), (0.0, 0.9084, -0.3656)], [], [(41, 8, 1, 13), (12, 0, 2, 17), (17, 2, 3, 21), (21, 3, 4, 25), (25, 4, 5, 29), (29, 5, 6, 33), (33, 6, 7, 37), (37, 7, 8, 41), (40, 39, 43, 44), (39, 38, 42, 43), (38, 37, 41, 42), (36, 35, 39, 40), (35, 34, 38, 39), (34, 33, 37, 38), (32, 31, 35, 36), (31, 30, 34, 35), (30, 29, 33, 34), (28, 27, 31, 32), (27, 26, 30, 31), (26, 25, 29, 30), (24, 23, 27, 28), (23, 22, 26, 27), (22, 21, 25, 26), (20, 19, 23, 24), (19, 18, 22, 23), (18, 17, 21, 22), (9, 10, 19, 20), (10, 11, 18, 19), (11, 12, 17, 18), (44, 43, 15, 16), (43, 42, 14, 15), (42, 41, 13, 14), (86, 58, 46, 53), (57, 62, 47, 45), (62, 66, 48, 47), (66, 70, 49, 48), (70, 74, 50, 49), (74, 78, 51, 50), (78, 82, 52, 51), (82, 86, 53, 52), (85, 89, 88, 84), (84, 88, 87, 83), (83, 87, 86, 82), (81, 85, 84, 80), (80, 84, 83, 79), (79, 83, 82, 78), (77, 81, 80, 76), (76, 80, 79, 75), (75, 79, 78, 74), (73, 77, 76, 72), (72, 76, 75, 71), (71, 75, 74, 70), (69, 73, 72, 68), (68, 72, 71, 67), (67, 71, 70, 66), (65, 69, 68, 64), (64, 68, 67, 63), (63, 67, 66, 62), (54, 65, 64, 55), (55, 64, 63, 56), (56, 63, 62, 57), (89, 61, 60, 88), (88, 60, 59, 87), (87, 59, 58, 86), (0, 12, 57, 45), (1, 8, 53, 46), (2, 0, 45, 47), (3, 2, 47, 48), (4, 3, 48, 49), (5, 4, 49, 50), (6, 5, 50, 51), (7, 6, 51, 52), (8, 7, 52, 53), (10, 9, 54, 55), (11, 10, 55, 56), (12, 11, 56, 57), (13, 1, 46, 58), (14, 13, 58, 59), (15, 14, 59, 60), (16, 15, 60, 61)])
me_plane_003.polygons.foreach_set('use_smooth', [True] * 80)
_k = {(0, 12): 1.0, (1, 8): 1.0, (0, 2): 1.0, (2, 3): 1.0, (3, 4): 1.0, (4, 5): 1.0, (5, 6): 1.0, (6, 7): 1.0, (7, 8): 1.0, (9, 10): 1.0, (10, 11): 1.0, (11, 12): 1.0, (1, 13): 1.0, (13, 14): 1.0, (14, 15): 1.0, (15, 16): 1.0, (45, 57): 1.0, (46, 53): 1.0, (45, 47): 1.0, (47, 48): 1.0, (48, 49): 1.0, (49, 50): 1.0, (50, 51): 1.0, (51, 52): 1.0, (52, 53): 1.0, (54, 55): 1.0, (55, 56): 1.0, (56, 57): 1.0, (46, 58): 1.0, (58, 59): 1.0, (59, 60): 1.0, (60, 61): 1.0}
me_plane_003.attributes.new('crease_edge', 'FLOAT', 'EDGE').data.foreach_set('value', [_k.get((min(e.vertices), max(e.vertices)), 0.0) for e in me_plane_003.edges])
_uv = me_plane_003.uv_layers.new(name='UVMap')
_uv.uv.foreach_set('vector', [0.875, 0.875, 1.0, 0.875, 1.0, 1.0, 0.875, 1.0, 0.875, 0.0, 1.0, 0.0, 1.0, 0.125, 0.875, 0.125, 0.875, 0.125, 1.0, 0.125, 1.0, 0.25, 0.875, 0.25, 0.875, 0.25, 1.0, 0.25, 1.0, 0.375, 0.875, 0.375, 0.875, 0.375, 1.0, 0.375, 1.0, 0.5, 0.875, 0.5, 0.875, 0.5, 1.0, 0.5, 1.0, 0.625, 0.875, 0.625, 0.875, 0.625, 1.0, 0.625, 1.0, 0.75, 0.875, 0.75, 0.875, 0.75, 1.0, 0.75, 1.0, 0.875, 0.875, 0.875, 0.5, 0.75, 0.625, 0.75, 0.625, 0.875, 0.5, 0.875, 0.625, 0.75, 0.75, 0.75, 0.75, 0.875, 0.625, 0.875, 0.75, 0.75, 0.875, 0.75, 0.875, 0.875, 0.75, 0.875, 0.5, 0.625, 0.625, 0.625, 0.625, 0.75, 0.5, 0.75, 0.625, 0.625, 0.75, 0.625, 0.75, 0.75, 0.625, 0.75, 0.75, 0.625, 0.875, 0.625, 0.875, 0.75, 0.75, 0.75, 0.5, 0.5, 0.625, 0.5, 0.625, 0.625, 0.5, 0.625, 0.625, 0.5, 0.75, 0.5, 0.75, 0.625, 0.625, 0.625, 0.75, 0.5, 0.875, 0.5, 0.875, 0.625, 0.75, 0.625, 0.5, 0.375, 0.625, 0.375, 0.625, 0.5, 0.5, 0.5, 0.625, 0.375, 0.75, 0.375, 0.75, 0.5, 0.625, 0.5, 0.75, 0.375, 0.875, 0.375, 0.875, 0.5, 0.75, 0.5, 0.5, 0.25, 0.625, 0.25, 0.625, 0.375, 0.5, 0.375, 0.625, 0.25, 0.75, 0.25, 0.75, 0.375, 0.625, 0.375, 0.75, 0.25, 0.875, 0.25, 0.875, 0.375, 0.75, 0.375, 0.5, 0.125, 0.625, 0.125, 0.625, 0.25, 0.5, 0.25, 0.625, 0.125, 0.75, 0.125, 0.75, 0.25, 0.625, 0.25, 0.75, 0.125, 0.875, 0.125, 0.875, 0.25, 0.75, 0.25, 0.5, 0.0, 0.625, 0.0, 0.625, 0.125, 0.5, 0.125, 0.625, 0.0, 0.75, 0.0, 0.75, 0.125, 0.625, 0.125, 0.75, 0.0, 0.875, 0.0, 0.875, 0.125, 0.75, 0.125, 0.5, 0.875, 0.625, 0.875, 0.625, 1.0, 0.5, 1.0, 0.625, 0.875, 0.75, 0.875, 0.75, 1.0, 0.625, 1.0, 0.75, 0.875, 0.875, 0.875, 0.875, 1.0, 0.75, 1.0, 0.875, 0.875, 0.875, 1.0, 1.0, 1.0, 1.0, 0.875, 0.875, 0.0, 0.875, 0.125, 1.0, 0.125, 1.0, 0.0, 0.875, 0.125, 0.875, 0.25, 1.0, 0.25, 1.0, 0.125, 0.875, 0.25, 0.875, 0.375, 1.0, 0.375, 1.0, 0.25, 0.875, 0.375, 0.875, 0.5, 1.0, 0.5, 1.0, 0.375, 0.875, 0.5, 0.875, 0.625, 1.0, 0.625, 1.0, 0.5, 0.875, 0.625, 0.875, 0.75, 1.0, 0.75, 1.0, 0.625, 0.875, 0.75, 0.875, 0.875, 1.0, 0.875, 1.0, 0.75, 0.5, 0.75, 0.5, 0.875, 0.625, 0.875, 0.625, 0.75, 0.625, 0.75, 0.625, 0.875, 0.75, 0.875, 0.75, 0.75, 0.75, 0.75, 0.75, 0.875, 0.875, 0.875, 0.875, 0.75, 0.5, 0.625, 0.5, 0.75, 0.625, 0.75, 0.625, 0.625, 0.625, 0.625, 0.625, 0.75, 0.75, 0.75, 0.75, 0.625, 0.75, 0.625, 0.75, 0.75, 0.875, 0.75, 0.875, 0.625, 0.5, 0.5, 0.5, 0.625, 0.625, 0.625, 0.625, 0.5, 0.625, 0.5, 0.625, 0.625, 0.75, 0.625, 0.75, 0.5, 0.75, 0.5, 0.75, 0.625, 0.875, 0.625, 0.875, 0.5, 0.5, 0.375, 0.5, 0.5, 0.625, 0.5, 0.625, 0.375, 0.625, 0.375, 0.625, 0.5, 0.75, 0.5, 0.75, 0.375, 0.75, 0.375, 0.75, 0.5, 0.875, 0.5, 0.875, 0.375, 0.5, 0.25, 0.5, 0.375, 0.625, 0.375, 0.625, 0.25, 0.625, 0.25, 0.625, 0.375, 0.75, 0.375, 0.75, 0.25, 0.75, 0.25, 0.75, 0.375, 0.875, 0.375, 0.875, 0.25, 0.5, 0.125, 0.5, 0.25, 0.625, 0.25, 0.625, 0.125, 0.625, 0.125, 0.625, 0.25, 0.75, 0.25, 0.75, 0.125, 0.75, 0.125, 0.75, 0.25, 0.875, 0.25, 0.875, 0.125, 0.5, 0.0, 0.5, 0.125, 0.625, 0.125, 0.625, 0.0, 0.625, 0.0, 0.625, 0.125, 0.75, 0.125, 0.75, 0.0, 0.75, 0.0, 0.75, 0.125, 0.875, 0.125, 0.875, 0.0, 0.5, 0.875, 0.5, 1.0, 0.625, 1.0, 0.625, 0.875, 0.625, 0.875, 0.625, 1.0, 0.75, 1.0, 0.75, 0.875, 0.75, 0.875, 0.75, 1.0, 0.875, 1.0, 0.875, 0.875, 1.0, 0.0, 0.875, 0.0, 0.875, 0.0, 1.0, 0.0, 1.0, 1.0, 1.0, 0.875, 1.0, 0.875, 1.0, 1.0, 1.0, 0.125, 1.0, 0.0, 1.0, 0.0, 1.0, 0.125, 1.0, 0.25, 1.0, 0.125, 1.0, 0.125, 1.0, 0.25, 1.0, 0.375, 1.0, 0.25, 1.0, 0.25, 1.0, 0.375, 1.0, 0.5, 1.0, 0.375, 1.0, 0.375, 1.0, 0.5, 1.0, 0.625, 1.0, 0.5, 1.0, 0.5, 1.0, 0.625, 1.0, 0.75, 1.0, 0.625, 1.0, 0.625, 1.0, 0.75, 1.0, 0.875, 1.0, 0.75, 1.0, 0.75, 1.0, 0.875, 0.625, 0.0, 0.5, 0.0, 0.5, 0.0, 0.625, 0.0, 0.75, 0.0, 0.625, 0.0, 0.625, 0.0, 0.75, 0.0, 0.875, 0.0, 0.75, 0.0, 0.75, 0.0, 0.875, 0.0, 0.875, 1.0, 1.0, 1.0, 1.0, 1.0, 0.875, 1.0, 0.75, 1.0, 0.875, 1.0, 0.875, 1.0, 0.75, 1.0, 0.625, 1.0, 0.75, 1.0, 0.75, 1.0, 0.625, 1.0, 0.5, 1.0, 0.625, 1.0, 0.625, 1.0, 0.5, 1.0])
me_plane_003.update()

# ---- objects
ob_assi = bpy.data.objects.new('Assi', me_cube_001)
ob_collegamento_fronte = bpy.data.objects.new('Collegamento fronte', me_cube)
ob_collegamento_retro = bpy.data.objects.new('Collegamento retro', me_cube_002)
ob_seduta = bpy.data.objects.new('Seduta', me_plane)
ob_schienale = bpy.data.objects.new('Schienale', me_plane_003)
ob_side = bpy.data.objects.new('Side', None)
ob_front = bpy.data.objects.new('Front', None)
ob_top = bpy.data.objects.new('Top', None)

# ---- transforms, parenting, visibility, modifiers, constraints
ob_assi.location = (1.248, -1.07, -1.95)
ob_assi.rotation_euler = (0.0, -0.1599, 0.0)
ob_assi.scale = (0.595, 1.0, 1.0)
_m = ob_assi.modifiers.new('Mirror', 'MIRROR')
_m.use_clip = True
_m.mirror_object = ob_collegamento_fronte
_m = ob_assi.modifiers.new('Subdivision', 'SUBSURF')
_m.levels = 3
_m.render_levels = 3
ob_collegamento_fronte.location = (-0.01308, -0.9401, -0.2616)
ob_collegamento_fronte.rotation_euler = (-0.09205, -0.0, 0.0)
ob_collegamento_fronte.scale = (27.0, 1.0, 0.5917)
_m = ob_collegamento_fronte.modifiers.new('Subdivision', 'SUBSURF')
_m.levels = 3
_m.render_levels = 3
ob_collegamento_retro.location = (-0.01308, 0.9102, -0.2616)
ob_collegamento_retro.rotation_euler = (0.0738, -0.0, 0.0)
ob_collegamento_retro.scale = (27.0, 1.0, 0.5917)
_m = ob_collegamento_retro.modifiers.new('Subdivision', 'SUBSURF')
_m.levels = 3
_m.render_levels = 3
ob_seduta.location = (-0.009598, -0.2616, 0.3107)
ob_seduta.rotation_euler = (-0.05544, -0.0, 0.0)
ob_seduta.scale = (1.291, 1.0, 1.0)
_m = ob_seduta.modifiers.new('Subdivision', 'SUBSURF')
_m.levels = 3
_m.render_levels = 3
_m = ob_seduta.modifiers.new('Mirror', 'MIRROR')
ob_schienale.location = (0.0, 0.6809, 1.365)
ob_schienale.rotation_euler = (1.232, -0.0, 0.0)
ob_schienale.scale = (1.225, 0.7412, 1.0)
_m = ob_schienale.modifiers.new('Mirror', 'MIRROR')
_m.use_clip = True
_m = ob_schienale.modifiers.new('Subdivision', 'SUBSURF')
_m.levels = 3
_m.render_levels = 3
ob_side.location = (-13.59, 0.0, -0.01138)
ob_side.rotation_euler = (1.571, -0.0, 1.571)
ob_side.empty_display_type = 'IMAGE'
ob_side.empty_display_size = 5.0
ob_side.empty_image_depth = 'BACK'
ob_side.use_empty_image_alpha = True
ob_side.empty_image_side = 'FRONT'
ob_side.color = (1.0, 1.0, 1.0, 0.305)
ob_side.hide_select = True
ob_front.location = (-0.005688, 15.4, -0.01138)
ob_front.rotation_euler = (1.571, -0.0, -0.0)
ob_front.empty_display_type = 'IMAGE'
ob_front.empty_display_size = 5.0
ob_front.empty_image_depth = 'BACK'
ob_front.use_empty_image_alpha = True
ob_front.empty_image_side = 'FRONT'
ob_front.color = (1.0, 1.0, 1.0, 0.305)
ob_front.hide_select = True
ob_top.location = (0.0, -0.03413, -11.72)
ob_top.empty_display_type = 'IMAGE'
ob_top.empty_display_size = 5.0
ob_top.empty_image_depth = 'BACK'
ob_top.use_empty_image_alpha = True
ob_top.empty_image_side = 'FRONT'
ob_top.color = (1.0, 1.0, 1.0, 0.305)
ob_top.hide_select = True

# ---- collection membership
col_chair.objects.link(ob_assi)
col_chair.objects.link(ob_collegamento_fronte)
col_chair.objects.link(ob_collegamento_retro)
col_chair.objects.link(ob_seduta)
col_chair.objects.link(ob_schienale)
col_references.objects.link(ob_side)
col_references.objects.link(ob_front)
col_references.objects.link(ob_top)

# ---- scene / render settings (as saved in the file)
scene.frame_start = 1; scene.frame_end = 250; scene.frame_set(1)
scene.render.engine = 'BLENDER_EEVEE_NEXT'
scene.render.bake_bias = 0.0
scene.render.bake_samples = 0
scene.cycles.sampling_pattern = 'TABULATED_SOBOL'
scene.eevee.use_volume_custom_range = False
scene.display_settings.display_device = 'Display P3'
bpy.context.view_layer.update()

# ---- added for rendering (the .blend has no active camera and no usable light): camera, sun
cam_auto = bpy.data.cameras.new('AutoCamera')
cam_auto.lens = 50.0
cam_auto.sensor_width = 36.0
cam_auto.clip_end = 1000.0
ob_auto_camera = bpy.data.objects.new('AutoCamera', cam_auto)
scene.collection.objects.link(ob_auto_camera)
ob_auto_camera.location = (5.46062, -6.85888, 4.46175)
ob_auto_camera.rotation_euler = (1.09748, -7.21219e-08, 0.694738)
scene.camera = ob_auto_camera
light_auto_sun = bpy.data.lights.new('AutoSun', 'SUN')
light_auto_sun.energy = 3.0
light_auto_sun.angle = 0.0523599
ob_auto_sun = bpy.data.objects.new('AutoSun', light_auto_sun)
scene.collection.objects.link(ob_auto_sun)
ob_auto_sun.rotation_euler = (0.872665, 0.174533, 0.523599)
bpy.context.view_layer.update()
